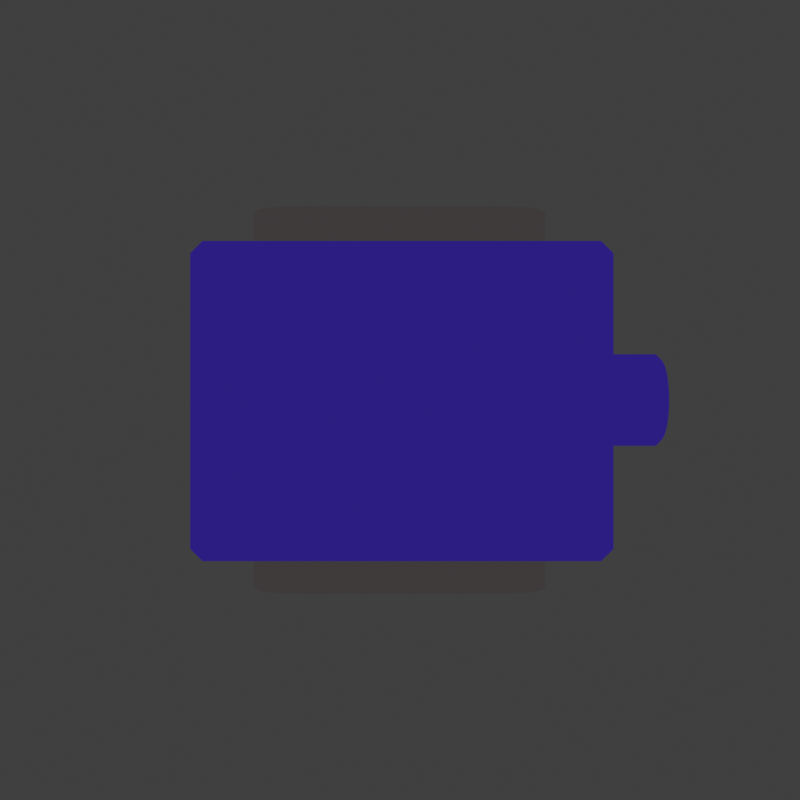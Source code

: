 # Source: simple_tank.blend  (saved by Blender 4.3.34; exported with 4.5.12 LTS)
import bpy
from mathutils import Matrix  # noqa: F401  (used for matrix-valued properties, if any)

bpy.ops.wm.read_factory_settings(use_empty=True)
scene = bpy.context.scene
scene.name = 'Scene'

# ---- collections
col_collection = bpy.data.collections.new('Collection'); scene.collection.children.link(col_collection)

# ---- materials (node trees are filled in below, after node groups)
mat_toon_shader_001 = bpy.data.materials.new('Toon Shader.001')
mat_toon_shader_001.alpha_threshold = 0.0
mat_toon_shader_001.roughness = 0.5
mat_toon_shader_001.line_color = (0.0, 0.0, 0.0, 1.0)
mat_material = bpy.data.materials.new('Material')
mat_material.use_backface_culling = True
mat_material_001 = bpy.data.materials.new('Material.001')
mat_material_001.use_backface_culling = True
mat_toon_shader_002 = bpy.data.materials.new('Toon Shader.002')
mat_toon_shader_002.alpha_threshold = 0.0
mat_toon_shader_002.roughness = 0.5
mat_toon_shader_002.line_color = (0.0, 0.0, 0.0, 1.0)
mat_material_002 = bpy.data.materials.new('Material.002')
mat_material_002.use_backface_culling = True
mat_material_003 = bpy.data.materials.new('Material.003')
mat_material_003.use_backface_culling = True
mat_toon_shader = bpy.data.materials.new('Toon Shader')
mat_toon_shader.alpha_threshold = 0.0
mat_toon_shader.roughness = 0.5
mat_toon_shader.line_color = (0.0, 0.0, 0.0, 1.0)

# ---- material node trees
mat_toon_shader_001.use_nodes = True; mat_toon_shader_001.node_tree.nodes.clear()
_N = mat_toon_shader_001.node_tree.nodes; _L = mat_toon_shader_001.node_tree.links
n0 = _N.new('ShaderNodeOutputMaterial'); n0.name = 'Material Output'; n0.location = (207, 200)
n1 = _N.new('ShaderNodeValToRGB'); n1.name = 'Color Ramp'; n1.location = (-144, 195)
n1.color_ramp.interpolation = 'CONSTANT'
while len(n1.color_ramp.elements) > 1: n1.color_ramp.elements.remove(n1.color_ramp.elements[-1])
n1.color_ramp.elements[0].position = 0.0; n1.color_ramp.elements[0].color = (0.0291, 0.03004, 0.03047, 1.0)
_e = n1.color_ramp.elements.new(0.5); _e.color = (0.04917, 0.04267, 0.04333, 1.0)
n2 = _N.new('ShaderNodeShaderToRGB'); n2.name = 'Shader to RGB'; n2.location = (-424, 135)
n3 = _N.new('ShaderNodeBsdfDiffuse'); n3.name = 'Diffuse BSDF'; n3.location = (-690, 140)
_L.new(n1.outputs[0], n0.inputs[0])
_L.new(n2.outputs[0], n1.inputs[0])
_L.new(n3.outputs[0], n2.inputs[0])
n0.is_active_output = True
mat_material.use_nodes = True; mat_material.node_tree.nodes.clear()
_N = mat_material.node_tree.nodes; _L = mat_material.node_tree.links
n0 = _N.new('ShaderNodeOutputMaterial'); n0.name = 'Material Output'; n0.location = (300, 300)
n1 = _N.new('ShaderNodeEmission'); n1.name = 'Emission'; n1.location = (10, 300)
n1.inputs[0].default_value = (0.0, 0.0, 0.0, 1.0)
_L.new(n1.outputs[0], n0.inputs[0])
n0.is_active_output = True
mat_material_001.use_nodes = True; mat_material_001.node_tree.nodes.clear()
_N = mat_material_001.node_tree.nodes; _L = mat_material_001.node_tree.links
n0 = _N.new('ShaderNodeOutputMaterial'); n0.name = 'Material Output'; n0.location = (300, 300)
n1 = _N.new('ShaderNodeEmission'); n1.name = 'Emission'; n1.location = (10, 300)
n1.inputs[0].default_value = (0.0, 0.0, 0.0, 1.0)
_L.new(n1.outputs[0], n0.inputs[0])
n0.is_active_output = True
mat_toon_shader_002.use_nodes = True; mat_toon_shader_002.node_tree.nodes.clear()
_N = mat_toon_shader_002.node_tree.nodes; _L = mat_toon_shader_002.node_tree.links
n0 = _N.new('ShaderNodeOutputMaterial'); n0.name = 'Material Output'; n0.location = (207, 200)
n1 = _N.new('ShaderNodeValToRGB'); n1.name = 'Color Ramp'; n1.location = (-144, 195)
n1.color_ramp.interpolation = 'CONSTANT'
while len(n1.color_ramp.elements) > 1: n1.color_ramp.elements.remove(n1.color_ramp.elements[-1])
n1.color_ramp.elements[0].position = 0.0; n1.color_ramp.elements[0].color = (0.0291, 0.03004, 0.03047, 1.0)
_e = n1.color_ramp.elements.new(0.5); _e.color = (0.04917, 0.04267, 0.04333, 1.0)
n2 = _N.new('ShaderNodeShaderToRGB'); n2.name = 'Shader to RGB'; n2.location = (-424, 135)
n3 = _N.new('ShaderNodeBsdfDiffuse'); n3.name = 'Diffuse BSDF'; n3.location = (-690, 140)
_L.new(n1.outputs[0], n0.inputs[0])
_L.new(n2.outputs[0], n1.inputs[0])
_L.new(n3.outputs[0], n2.inputs[0])
n0.is_active_output = True
mat_material_002.use_nodes = True; mat_material_002.node_tree.nodes.clear()
_N = mat_material_002.node_tree.nodes; _L = mat_material_002.node_tree.links
n0 = _N.new('ShaderNodeOutputMaterial'); n0.name = 'Material Output'; n0.location = (300, 300)
n1 = _N.new('ShaderNodeEmission'); n1.name = 'Emission'; n1.location = (10, 300)
n1.inputs[0].default_value = (0.0, 0.0, 0.0, 1.0)
_L.new(n1.outputs[0], n0.inputs[0])
n0.is_active_output = True
mat_material_003.use_nodes = True; mat_material_003.node_tree.nodes.clear()
_N = mat_material_003.node_tree.nodes; _L = mat_material_003.node_tree.links
n0 = _N.new('ShaderNodeOutputMaterial'); n0.name = 'Material Output'; n0.location = (300, 300)
n1 = _N.new('ShaderNodeEmission'); n1.name = 'Emission'; n1.location = (10, 300)
n1.inputs[0].default_value = (0.0, 0.0, 0.0, 1.0)
_L.new(n1.outputs[0], n0.inputs[0])
n0.is_active_output = True
mat_toon_shader.use_nodes = True; mat_toon_shader.node_tree.nodes.clear()
_N = mat_toon_shader.node_tree.nodes; _L = mat_toon_shader.node_tree.links
n0 = _N.new('ShaderNodeOutputMaterial'); n0.name = 'Material Output'; n0.location = (461, -157)
n1 = _N.new('ShaderNodeValToRGB'); n1.name = 'Color Ramp'; n1.location = (-144, 195)
n1.color_ramp.interpolation = 'CONSTANT'
while len(n1.color_ramp.elements) > 1: n1.color_ramp.elements.remove(n1.color_ramp.elements[-1])
n1.color_ramp.elements[0].position = 0.0; n1.color_ramp.elements[0].color = (0.5732, 0.031, 0.0404, 1.0)
_e = n1.color_ramp.elements.new(0.5); _e.color = (0.223, 0.01311, 0.01526, 1.0)
n2 = _N.new('ShaderNodeShaderToRGB'); n2.name = 'Shader to RGB'; n2.location = (-424, 135)
n3 = _N.new('ShaderNodeBsdfDiffuse'); n3.name = 'Diffuse BSDF'; n3.location = (-690, 140)
n4 = _N.new('ShaderNodeValToRGB'); n4.name = 'Color Ramp.001'; n4.location = (-76, -341)
n4.color_ramp.interpolation = 'CONSTANT'
while len(n4.color_ramp.elements) > 1: n4.color_ramp.elements.remove(n4.color_ramp.elements[-1])
n4.color_ramp.elements[0].position = 0.0; n4.color_ramp.elements[0].color = (0.03334, 0.5747, 0.006104, 1.0)
_e = n4.color_ramp.elements.new(0.5); _e.color = (0.01344, 0.2725, 0.01757, 1.0)
n5 = _N.new('ShaderNodeValToRGB'); n5.name = 'Color Ramp.002'; n5.location = (-80, -72)
n5.color_ramp.interpolation = 'CONSTANT'
while len(n5.color_ramp.elements) > 1: n5.color_ramp.elements.remove(n5.color_ramp.elements[-1])
n5.color_ramp.elements[0].position = 0.0; n5.color_ramp.elements[0].color = (0.07032, 0.1443, 0.5726, 1.0)
_e = n5.color_ramp.elements.new(0.5); _e.color = (0.02501, 0.01211, 0.2225, 1.0)
n6 = _N.new('ShaderNodeValToRGB'); n6.name = 'Color Ramp.003'; n6.location = (-92, -610)
n6.color_ramp.interpolation = 'CONSTANT'
while len(n6.color_ramp.elements) > 1: n6.color_ramp.elements.remove(n6.color_ramp.elements[-1])
n6.color_ramp.elements[0].position = 0.0; n6.color_ramp.elements[0].color = (0.7255, 0.7484, 0.03956, 1.0)
_e = n6.color_ramp.elements.new(0.5); _e.color = (0.3445, 0.3142, 0.001661, 1.0)
_L.new(n3.outputs[0], n2.inputs[0])
_L.new(n5.outputs[0], n0.inputs[0])
_L.new(n2.outputs[0], n5.inputs[0])
n0.is_active_output = True

# ---- world
world_world = bpy.data.worlds.new('World'); scene.world = world_world
world_world.use_nodes = True; world_world.node_tree.nodes.clear()
_N = world_world.node_tree.nodes; _L = world_world.node_tree.links
n0 = _N.new('ShaderNodeOutputWorld'); n0.name = 'World Output'; n0.location = (300, 300)
n1 = _N.new('ShaderNodeBackground'); n1.name = 'Background'; n1.location = (10, 300)
n1.inputs[0].default_value = (0.05088, 0.05088, 0.05088, 1.0)
_L.new(n1.outputs[0], n0.inputs[0])
n0.is_active_output = True
world_world.color = (0.05088, 0.05088, 0.05088)
world_world.sun_shadow_jitter_overblur = 0.0

# ---- cameras
cam_camera = bpy.data.cameras.new('Camera')
cam_camera.clip_end = 100.0
cam_camera.ortho_scale = 7.314

# ---- lights
light_light = bpy.data.lights.new('Light', 'POINT')
light_light.energy = 1000.0
light_light.shadow_soft_size = 8.15
light_light_002 = bpy.data.lights.new('Light.002', 'POINT')
light_light_002.energy = 1000.0
light_light_002.shadow_soft_size = 8.15
light_light_003 = bpy.data.lights.new('Light.003', 'POINT')
light_light_003.energy = 1000.0
light_light_003.shadow_soft_size = 8.15
light_light_004 = bpy.data.lights.new('Light.004', 'POINT')
light_light_004.energy = 1000.0
light_light_004.shadow_soft_size = 8.15
light_light_005 = bpy.data.lights.new('Light.005', 'POINT')
light_light_005.energy = 1000.0
light_light_005.shadow_soft_size = 8.15

# ---- meshes
me_cube_003 = bpy.data.meshes.new('Cube.003')
me_cube_003.from_pydata([(-0.85, -0.7631, -0.4152), (-0.85, -1.537, -0.4152), (-0.7808, -0.7631, -0.4221), (-0.7808, -1.537, -0.4221), (-0.7142, -0.7631, -0.4423), (-0.7142, -1.537, -0.4423), (-0.6529, -0.7631, -0.475), (-0.6529, -1.537, -0.475), (-0.5992, -0.7631, -0.5192), (-0.5992, -1.537, -0.5192), (-0.555, -0.7631, -0.5729), (-0.555, -1.537, -0.5729), (-0.5223, -0.7631, -0.6342), (-0.5223, -1.537, -0.6342), (-0.5021, -0.7631, -0.7008), (-0.5021, -1.537, -0.7008), (-0.4952, -0.7631, -0.77), (-0.4952, -1.537, -0.77), (-0.5021, -0.7631, -0.8392), (-0.5021, -1.537, -0.8392), (-0.5223, -0.7631, -0.9058), (-0.5223, -1.537, -0.9058), (-0.555, -0.7631, -0.9671), (-0.555, -1.537, -0.9671), (-0.5992, -0.7631, -1.021), (-0.5992, -1.537, -1.021), (-0.6529, -0.7631, -1.065), (-0.6529, -1.537, -1.065), (-0.7142, -0.7631, -1.098), (-0.7142, -1.537, -1.098), (-0.7808, -0.7631, -1.118), (-0.7808, -1.537, -1.118), (-0.85, -0.7631, -1.125), (-0.85, -1.537, -1.125), (-0.9192, -0.7631, -1.118), (-0.9192, -1.537, -1.118), (-0.9858, -0.7631, -1.098), (-0.9858, -1.537, -1.098), (-1.047, -0.7631, -1.065), (-1.047, -1.537, -1.065), (-1.101, -0.7631, -1.021), (-1.101, -1.537, -1.021), (-1.145, -0.7631, -0.9671), (-1.145, -1.537, -0.9671), (-1.178, -0.7631, -0.9058), (-1.178, -1.537, -0.9058), (-1.198, -0.7631, -0.8392), (-1.198, -1.537, -0.8392), (-1.205, -0.7631, -0.77), (-1.205, -1.537, -0.77), (-1.198, -0.7631, -0.7008), (-1.198, -1.537, -0.7008), (-1.178, -0.7631, -0.6342), (-1.178, -1.537, -0.6342), (-1.145, -0.7631, -0.5729), (-1.145, -1.537, -0.5729), (-1.101, -0.7631, -0.5192), (-1.101, -1.537, -0.5192), (-1.047, -0.7631, -0.475), (-1.047, -1.537, -0.475), (-0.9858, -0.7631, -0.4423), (-0.9858, -1.537, -0.4423), (-0.9192, -0.7631, -0.4221), (-0.9192, -1.537, -0.4221), (0.84, -0.7631, -0.4152), (0.8372, -1.537, -0.4116), (0.9092, -0.7631, -0.4221), (0.9092, -1.537, -0.4221), (0.9758, -0.7631, -0.4423), (0.9758, -1.537, -0.4423), (1.037, -0.7631, -0.475), (1.037, -1.537, -0.475), (1.091, -0.7631, -0.5192), (1.091, -1.537, -0.5192), (1.135, -0.7631, -0.5729), (1.135, -1.537, -0.5729), (1.168, -0.7631, -0.6342), (1.168, -1.537, -0.6342), (1.188, -0.7631, -0.7008), (1.188, -1.537, -0.7008), (1.195, -0.7631, -0.77), (1.195, -1.537, -0.77), (1.188, -0.7631, -0.8392), (1.188, -1.537, -0.8392), (1.168, -0.7631, -0.9058), (1.168, -1.537, -0.9058), (1.135, -0.7631, -0.9671), (1.135, -1.537, -0.9671), (1.091, -0.7631, -1.021), (1.091, -1.537, -1.021), (1.037, -0.7631, -1.065), (1.037, -1.537, -1.065), (0.9758, -0.7631, -1.098), (0.9758, -1.537, -1.098), (0.9092, -0.7631, -1.118), (0.9092, -1.537, -1.118), (0.84, -0.7631, -1.125), (0.84, -1.537, -1.125), (0.7708, -0.7631, -1.118), (0.7708, -1.537, -1.118), (0.7042, -0.7631, -1.098), (0.7042, -1.537, -1.098), (0.6429, -0.7631, -1.065), (0.6429, -1.537, -1.065), (0.5892, -0.7631, -1.021), (0.5892, -1.537, -1.021), (0.545, -0.7631, -0.9671), (0.545, -1.537, -0.9671), (0.5123, -0.7631, -0.9058), (0.5123, -1.537, -0.9058), (0.4921, -0.7631, -0.8392), (0.4921, -1.537, -0.8392), (0.4852, -0.7631, -0.77), (0.4852, -1.537, -0.77), (0.4921, -0.7631, -0.7008), (0.4921, -1.537, -0.7008), (0.5123, -0.7631, -0.6342), (0.5123, -1.537, -0.6342), (0.545, -0.7631, -0.5729), (0.545, -1.537, -0.5729), (0.5892, -0.7631, -0.5192), (0.5892, -1.537, -0.5192), (0.6429, -0.7631, -0.475), (0.6429, -1.537, -0.475), (0.7042, -0.7631, -0.4423), (0.7042, -1.537, -0.4423), (0.7708, -0.7631, -0.4221), (0.7708, -1.537, -0.4221), (-0.85, 1.537, -0.4152), (-0.85, 0.7631, -0.4152), (-0.7808, 1.537, -0.4221), (-0.7808, 0.7631, -0.4221), (-0.7142, 1.537, -0.4423), (-0.7142, 0.7631, -0.4423), (-0.6529, 1.537, -0.475), (-0.6529, 0.7631, -0.475), (-0.5992, 1.537, -0.5192), (-0.5992, 0.7631, -0.5192), (-0.555, 1.537, -0.5729), (-0.555, 0.7631, -0.5729), (-0.5223, 1.537, -0.6342), (-0.5223, 0.7631, -0.6342), (-0.5021, 1.537, -0.7008), (-0.5021, 0.7631, -0.7008), (-0.4952, 1.537, -0.77), (-0.4952, 0.7631, -0.77), (-0.5021, 1.537, -0.8392), (-0.5021, 0.7631, -0.8392), (-0.5223, 1.537, -0.9058), (-0.5223, 0.7631, -0.9058), (-0.555, 1.537, -0.9671), (-0.555, 0.7631, -0.9671), (-0.5992, 1.537, -1.021), (-0.5992, 0.7631, -1.021), (-0.6529, 1.537, -1.065), (-0.6529, 0.7631, -1.065), (-0.7142, 1.537, -1.098), (-0.7142, 0.7631, -1.098), (-0.7808, 1.537, -1.118), (-0.7808, 0.7631, -1.118), (-0.85, 1.537, -1.125), (-0.85, 0.7631, -1.125), (-0.9192, 1.537, -1.118), (-0.9192, 0.7631, -1.118), (-0.9858, 1.537, -1.098), (-0.9858, 0.7631, -1.098), (-1.047, 1.537, -1.065), (-1.047, 0.7631, -1.065), (-1.101, 1.537, -1.021), (-1.101, 0.7631, -1.021), (-1.145, 1.537, -0.9671), (-1.145, 0.7631, -0.9671), (-1.178, 1.537, -0.9058), (-1.178, 0.7631, -0.9058), (-1.198, 1.537, -0.8392), (-1.198, 0.7631, -0.8392), (-1.205, 1.537, -0.77), (-1.205, 0.7631, -0.77), (-1.198, 1.537, -0.7008), (-1.198, 0.7631, -0.7008), (-1.178, 1.537, -0.6342), (-1.178, 0.7631, -0.6342), (-1.145, 1.537, -0.5729), (-1.145, 0.7631, -0.5729), (-1.101, 1.537, -0.5192), (-1.101, 0.7631, -0.5192), (-1.047, 1.537, -0.475), (-1.047, 0.7631, -0.475), (-0.9858, 1.537, -0.4423), (-0.9858, 0.7631, -0.4423), (-0.9192, 1.537, -0.4221), (-0.9192, 0.7631, -0.4221), (0.84, 1.537, -0.4152), (0.8372, 0.7628, -0.4116), (0.9092, 1.537, -0.4221), (0.9092, 0.7631, -0.4221), (0.9758, 1.537, -0.4423), (0.9758, 0.7631, -0.4423), (1.037, 1.537, -0.475), (1.037, 0.7631, -0.475), (1.091, 1.537, -0.5192), (1.091, 0.7631, -0.5192), (1.135, 1.537, -0.5729), (1.135, 0.7631, -0.5729), (1.168, 1.537, -0.6342), (1.168, 0.7631, -0.6342), (1.188, 1.537, -0.7008), (1.188, 0.7631, -0.7008), (1.195, 1.537, -0.77), (1.195, 0.7631, -0.77), (1.188, 1.537, -0.8392), (1.188, 0.7631, -0.8392), (1.168, 1.537, -0.9058), (1.168, 0.7631, -0.9058), (1.135, 1.537, -0.9671), (1.135, 0.7631, -0.9671), (1.091, 1.537, -1.021), (1.091, 0.7631, -1.021), (1.037, 1.537, -1.065), (1.037, 0.7631, -1.065), (0.9758, 1.537, -1.098), (0.9758, 0.7631, -1.098), (0.9092, 1.537, -1.118), (0.9092, 0.7631, -1.118), (0.84, 1.537, -1.125), (0.84, 0.7631, -1.125), (0.7708, 1.537, -1.118), (0.7708, 0.7631, -1.118), (0.7042, 1.537, -1.098), (0.7042, 0.7631, -1.098), (0.6429, 1.537, -1.065), (0.6429, 0.7631, -1.065), (0.5892, 1.537, -1.021), (0.5892, 0.7631, -1.021), (0.545, 1.537, -0.9671), (0.545, 0.7631, -0.9671), (0.5123, 1.537, -0.9058), (0.5123, 0.7631, -0.9058), (0.4921, 1.537, -0.8392), (0.4921, 0.7631, -0.8392), (0.4852, 1.537, -0.77), (0.4852, 0.7631, -0.77), (0.4921, 1.537, -0.7008), (0.4921, 0.7631, -0.7008), (0.5123, 1.537, -0.6342), (0.5123, 0.7631, -0.6342), (0.545, 1.537, -0.5729), (0.545, 0.7631, -0.5729), (0.5892, 1.537, -0.5192), (0.5892, 0.7631, -0.5192), (0.6429, 1.537, -0.475), (0.6429, 0.7631, -0.475), (0.7042, 1.537, -0.4423), (0.7042, 0.7631, -0.4423), (0.7708, 1.537, -0.4221), (0.7708, 0.7631, -0.4221), (0.426, 0.8374, 0.05743), (0.3676, 0.7589, 0.2091), (0.4637, 0.6627, 0.2091), (0.5485, 0.7075, 0.06759), (1.581, 1.249, -0.3298), (1.432, 1.171, -0.1782), (1.592, 1.069, -0.1883), (1.677, 1.153, -0.3298), (0.5485, -0.7244, 0.06759), (0.4637, -0.6797, 0.2091), (0.3676, -0.7759, 0.2091), (0.426, -0.8544, 0.05743), (1.592, -1.086, -0.1883), (1.432, -1.188, -0.1782), (1.581, -1.266, -0.3298), (1.677, -1.17, -0.3298), (-0.9623, 0.8374, 0.05743), (-1.085, 0.7075, 0.06759), (-1.0, 0.6627, 0.2091), (-0.9038, 0.7589, 0.2091), (-1.648, 1.153, -0.3298), (-1.563, 1.069, -0.1883), (-1.403, 1.171, -0.1782), (-1.552, 1.249, -0.3298), (-1.085, -0.7244, 0.06759), (-0.9623, -0.8544, 0.05743), (-0.9038, -0.7759, 0.2091), (-1.0, -0.6797, 0.2091), (-1.648, -1.17, -0.3298), (-1.552, -1.266, -0.3298), (-1.403, -1.188, -0.1782), (-1.563, -1.086, -0.1883), (0.3676, -0.7759, 0.8094), (0.4637, -0.6797, 0.8094), (-0.9038, -0.7759, 0.8094), (-1.0, -0.6797, 0.8094), (0.4637, 0.6627, 0.8094), (0.3676, 0.7589, 0.8094), (-1.0, 0.6627, 0.8094), (-0.9038, 0.7589, 0.8094), (-1.648, 1.153, -1.09), (-1.552, 1.249, -1.09), (-1.552, 1.153, -1.187), (-1.648, -1.17, -1.09), (-1.552, -1.17, -1.187), (-1.552, -1.266, -1.09), (1.581, 1.249, -1.09), (1.677, 1.153, -1.09), (1.581, 1.153, -1.187), (1.581, -1.266, -1.09), (1.581, -1.17, -1.187), (1.677, -1.17, -1.09), (0.3676, -0.7297, 0.8556), (0.4175, -0.6797, 0.8556), (0.3676, -0.609, 0.9056), (0.2969, -0.6797, 0.9056), (-0.8332, -0.6797, 0.9056), (-0.9038, -0.609, 0.9056), (-0.9538, -0.6797, 0.8556), (-0.9038, -0.7297, 0.8556), (0.4175, 0.6627, 0.8556), (0.3676, 0.7127, 0.8556), (0.2969, 0.6627, 0.9056), (0.3676, 0.592, 0.9056), (-0.9038, 0.592, 0.9056), (-0.8332, 0.6627, 0.9056), (-0.9038, 0.7127, 0.8556), (-0.9538, 0.6627, 0.8556)], [], [(0, 1, 3, 2), (2, 3, 5, 4), (4, 5, 7, 6), (6, 7, 9, 8), (8, 9, 11, 10), (10, 11, 13, 12), (12, 13, 15, 14), (14, 15, 17, 16), (16, 17, 19, 18), (18, 19, 21, 20), (20, 21, 23, 22), (22, 23, 25, 24), (24, 25, 27, 26), (26, 27, 29, 28), (28, 29, 31, 30), (30, 31, 33, 32), (32, 33, 35, 34), (34, 35, 37, 36), (36, 37, 39, 38), (38, 39, 41, 40), (40, 41, 43, 42), (42, 43, 45, 44), (44, 45, 47, 46), (46, 47, 49, 48), (48, 49, 51, 50), (50, 51, 53, 52), (52, 53, 55, 54), (54, 55, 57, 56), (56, 57, 59, 58), (58, 59, 61, 60), (3, 1, 63, 61, 59, 57, 55, 53, 51, 49, 47, 45, 43, 41, 39, 37, 35, 33, 31, 29, 27, 25, 23, 21, 19, 17, 15, 13, 11, 9, 7, 5), (60, 61, 63, 62), (62, 63, 1, 0), (0, 2, 4, 6, 8, 10, 12, 14, 16, 18, 20, 22, 24, 26, 28, 30, 32, 34, 36, 38, 40, 42, 44, 46, 48, 50, 52, 54, 56, 58, 60, 62), (64, 65, 67, 66), (66, 67, 69, 68), (68, 69, 71, 70), (70, 71, 73, 72), (72, 73, 75, 74), (74, 75, 77, 76), (76, 77, 79, 78), (78, 79, 81, 80), (80, 81, 83, 82), (82, 83, 85, 84), (84, 85, 87, 86), (86, 87, 89, 88), (88, 89, 91, 90), (90, 91, 93, 92), (92, 93, 95, 94), (94, 95, 97, 96), (96, 97, 99, 98), (98, 99, 101, 100), (100, 101, 103, 102), (102, 103, 105, 104), (104, 105, 107, 106), (106, 107, 109, 108), (108, 109, 111, 110), (110, 111, 113, 112), (112, 113, 115, 114), (114, 115, 117, 116), (116, 117, 119, 118), (118, 119, 121, 120), (120, 121, 123, 122), (122, 123, 125, 124), (67, 65, 127, 125, 123, 121, 119, 117, 115, 113, 111, 109, 107, 105, 103, 101, 99, 97, 95, 93, 91, 89, 87, 85, 83, 81, 79, 77, 75, 73, 71, 69), (124, 125, 127, 126), (126, 127, 65, 64), (64, 66, 68, 70, 72, 74, 76, 78, 80, 82, 84, 86, 88, 90, 92, 94, 96, 98, 100, 102, 104, 106, 108, 110, 112, 114, 116, 118, 120, 122, 124, 126), (33, 1, 0, 32), (32, 0, 64, 96), (96, 64, 65, 97), (97, 65, 1, 33), (32, 96, 97, 33), (64, 0, 1, 65), (128, 129, 131, 130), (130, 131, 133, 132), (132, 133, 135, 134), (134, 135, 137, 136), (136, 137, 139, 138), (138, 139, 141, 140), (140, 141, 143, 142), (142, 143, 145, 144), (144, 145, 147, 146), (146, 147, 149, 148), (148, 149, 151, 150), (150, 151, 153, 152), (152, 153, 155, 154), (154, 155, 157, 156), (156, 157, 159, 158), (158, 159, 161, 160), (160, 161, 163, 162), (162, 163, 165, 164), (164, 165, 167, 166), (166, 167, 169, 168), (168, 169, 171, 170), (170, 171, 173, 172), (172, 173, 175, 174), (174, 175, 177, 176), (176, 177, 179, 178), (178, 179, 181, 180), (180, 181, 183, 182), (182, 183, 185, 184), (184, 185, 187, 186), (186, 187, 189, 188), (131, 129, 191, 189, 187, 185, 183, 181, 179, 177, 175, 173, 171, 169, 167, 165, 163, 161, 159, 157, 155, 153, 151, 149, 147, 145, 143, 141, 139, 137, 135, 133), (188, 189, 191, 190), (190, 191, 129, 128), (128, 130, 132, 134, 136, 138, 140, 142, 144, 146, 148, 150, 152, 154, 156, 158, 160, 162, 164, 166, 168, 170, 172, 174, 176, 178, 180, 182, 184, 186, 188, 190), (192, 193, 195, 194), (194, 195, 197, 196), (196, 197, 199, 198), (198, 199, 201, 200), (200, 201, 203, 202), (202, 203, 205, 204), (204, 205, 207, 206), (206, 207, 209, 208), (208, 209, 211, 210), (210, 211, 213, 212), (212, 213, 215, 214), (214, 215, 217, 216), (216, 217, 219, 218), (218, 219, 221, 220), (220, 221, 223, 222), (222, 223, 225, 224), (224, 225, 227, 226), (226, 227, 229, 228), (228, 229, 231, 230), (230, 231, 233, 232), (232, 233, 235, 234), (234, 235, 237, 236), (236, 237, 239, 238), (238, 239, 241, 240), (240, 241, 243, 242), (242, 243, 245, 244), (244, 245, 247, 246), (246, 247, 249, 248), (248, 249, 251, 250), (250, 251, 253, 252), (195, 193, 255, 253, 251, 249, 247, 245, 243, 241, 239, 237, 235, 233, 231, 229, 227, 225, 223, 221, 219, 217, 215, 213, 211, 209, 207, 205, 203, 201, 199, 197), (252, 253, 255, 254), (254, 255, 193, 192), (192, 194, 196, 198, 200, 202, 204, 206, 208, 210, 212, 214, 216, 218, 220, 222, 224, 226, 228, 230, 232, 234, 236, 238, 240, 242, 244, 246, 248, 250, 252, 254), (161, 129, 128, 160), (160, 128, 192, 224), (224, 192, 193, 225), (225, 193, 129, 161), (160, 224, 225, 161), (192, 128, 129, 193), (265, 258, 292, 289), (282, 266, 288, 290), (274, 283, 291, 294), (288, 289, 309, 308), (257, 275, 295, 293), (262, 259, 264, 268), (298, 304, 306, 300), (270, 285, 301, 305), (284, 276, 296, 299), (279, 260, 302, 297), (269, 267, 281, 286), (263, 271, 307, 303), (287, 280, 273, 277), (256, 257, 258, 259), (260, 261, 262, 263), (264, 265, 266, 267), (268, 269, 270, 271), (272, 273, 274, 275), (276, 277, 278, 279), (280, 281, 282, 283), (284, 285, 286, 287), (316, 319, 310, 309, 289, 292), (314, 313, 320, 323, 294, 291), (322, 321, 318, 317, 293, 295), (296, 297, 298), (299, 300, 301), (302, 303, 304), (305, 306, 307), (276, 284, 287, 277), (260, 279, 278, 261), (259, 262, 261, 256), (286, 281, 280, 287), (267, 269, 268, 264), (272, 278, 277, 273), (266, 282, 281, 267), (258, 265, 264, 259), (285, 270, 269, 286), (283, 274, 273, 280), (275, 257, 256, 272), (271, 263, 262, 268), (319, 318, 321, 320, 313, 312, 311, 310), (290, 315, 314, 291), (292, 293, 317, 316), (294, 323, 322, 295), (274, 294, 295, 275), (292, 258, 257, 293), (265, 289, 288, 266), (291, 283, 282, 290), (298, 300, 299, 296), (304, 298, 297, 302), (300, 306, 305, 301), (306, 304, 303, 307), (279, 297, 296, 276), (301, 285, 284, 299), (270, 305, 307, 271), (302, 260, 263, 303), (278, 272, 256, 261), (308, 309, 310, 311), (312, 313, 314, 315), (316, 317, 318, 319), (320, 321, 322, 323), (308, 311, 312, 315, 290, 288)])
me_cube_003.polygons.foreach_set('material_index', [0, 0, 0, 0, 0, 0, 0, 0, 0, 0, 0, 0, 0, 0, 0, 0, 0, 0, 0, 0, 0, 0, 0, 0, 0, 0, 0, 0, 0, 0, 0, 0, 0, 0, 0, 0, 0, 0, 0, 0, 0, 0, 0, 0, 0, 0, 0, 0, 0, 0, 0, 0, 0, 0, 0, 0, 0, 0, 0, 0, 0, 0, 0, 0, 0, 0, 0, 0, 0, 0, 0, 0, 0, 0, 4, 4, 4, 4, 4, 4, 4, 4, 4, 4, 4, 4, 4, 4, 4, 4, 4, 4, 4, 4, 4, 4, 4, 4, 4, 4, 4, 4, 4, 4, 4, 4, 4, 4, 4, 4, 4, 4, 4, 4, 4, 4, 4, 4, 4, 4, 4, 4, 4, 4, 4, 4, 4, 4, 4, 4, 4, 4, 4, 4, 4, 4, 4, 4, 4, 4, 4, 4, 4, 4, 4, 4, 4, 4, 7, 7, 7, 7, 7, 7, 7, 7, 7, 7, 7, 7, 7, 7, 7, 7, 7, 7, 7, 7, 7, 7, 7, 7, 7, 7, 7, 7, 7, 7, 7, 7, 7, 7, 7, 7, 7, 7, 7, 7, 7, 7, 7, 7, 7, 7, 7, 7, 7, 7, 7, 7, 7, 7, 7, 7, 7, 7, 7, 7, 7, 7])
_uv = me_cube_003.uv_layers.new(name='UVMap')
_uv.uv.foreach_set('vector', [1.0, 0.5, 1.0, 1.0, 0.9688, 1.0, 0.9688, 0.5, 0.9688, 0.5, 0.9688, 1.0, 0.9375, 1.0, 0.9375, 0.5, 0.9375, 0.5, 0.9375, 1.0, 0.9062, 1.0, 0.9062, 0.5, 0.9062, 0.5, 0.9062, 1.0, 0.875, 1.0, 0.875, 0.5, 0.875, 0.5, 0.875, 1.0, 0.8438, 1.0, 0.8438, 0.5, 0.8438, 0.5, 0.8438, 1.0, 0.8125, 1.0, 0.8125, 0.5, 0.8125, 0.5, 0.8125, 1.0, 0.7812, 1.0, 0.7812, 0.5, 0.7812, 0.5, 0.7812, 1.0, 0.75, 1.0, 0.75, 0.5, 0.75, 0.5, 0.75, 1.0, 0.7188, 1.0, 0.7188, 0.5, 0.7188, 0.5, 0.7188, 1.0, 0.6875, 1.0, 0.6875, 0.5, 0.6875, 0.5, 0.6875, 1.0, 0.6562, 1.0, 0.6562, 0.5, 0.6562, 0.5, 0.6562, 1.0, 0.625, 1.0, 0.625, 0.5, 0.625, 0.5, 0.625, 1.0, 0.5938, 1.0, 0.5938, 0.5, 0.5938, 0.5, 0.5938, 1.0, 0.5625, 1.0, 0.5625, 0.5, 0.5625, 0.5, 0.5625, 1.0, 0.5312, 1.0, 0.5312, 0.5, 0.5312, 0.5, 0.5312, 1.0, 0.5, 1.0, 0.5, 0.5, 0.5, 0.5, 0.5, 1.0, 0.4688, 1.0, 0.4688, 0.5, 0.4688, 0.5, 0.4688, 1.0, 0.4375, 1.0, 0.4375, 0.5, 0.4375, 0.5, 0.4375, 1.0, 0.4062, 1.0, 0.4062, 0.5, 0.4062, 0.5, 0.4062, 1.0, 0.375, 1.0, 0.375, 0.5, 0.375, 0.5, 0.375, 1.0, 0.3438, 1.0, 0.3438, 0.5, 0.3438, 0.5, 0.3438, 1.0, 0.3125, 1.0, 0.3125, 0.5, 0.3125, 0.5, 0.3125, 1.0, 0.2812, 1.0, 0.2812, 0.5, 0.2812, 0.5, 0.2812, 1.0, 0.25, 1.0, 0.25, 0.5, 0.25, 0.5, 0.25, 1.0, 0.2188, 1.0, 0.2188, 0.5, 0.2188, 0.5, 0.2188, 1.0, 0.1875, 1.0, 0.1875, 0.5, 0.1875, 0.5, 0.1875, 1.0, 0.1562, 1.0, 0.1562, 0.5, 0.1562, 0.5, 0.1562, 1.0, 0.125, 1.0, 0.125, 0.5, 0.125, 0.5, 0.125, 1.0, 0.09375, 1.0, 0.09375, 0.5, 0.09375, 0.5, 0.09375, 1.0, 0.0625, 1.0, 0.0625, 0.5, 0.2968, 0.4854, 0.25, 0.49, 0.2032, 0.4854, 0.1582, 0.4717, 0.1167, 0.4496, 0.08029, 0.4197, 0.05045, 0.3833, 0.02827, 0.3418, 0.01461, 0.2968, 0.01, 0.25, 0.01461, 0.2032, 0.02827, 0.1582, 0.05045, 0.1167, 0.08029, 0.08029, 0.1167, 0.05045, 0.1582, 0.02827, 0.2032, 0.01461, 0.25, 0.01, 0.2968, 0.01461, 0.3418, 0.02827, 0.3833, 0.05045, 0.4197, 0.08029, 0.4496, 0.1167, 0.4717, 0.1582, 0.4854, 0.2032, 0.49, 0.25, 0.4854, 0.2968, 0.4717, 0.3418, 0.4496, 0.3833, 0.4197, 0.4197, 0.3833, 0.4496, 0.3418, 0.4717, 0.0625, 0.5, 0.0625, 1.0, 0.03125, 1.0, 0.03125, 0.5, 0.03125, 0.5, 0.03125, 1.0, 0.0, 1.0, 0.0, 0.5, 0.75, 0.49, 0.7968, 0.4854, 0.8418, 0.4717, 0.8833, 0.4496, 0.9197, 0.4197, 0.9496, 0.3833, 0.9717, 0.3418, 0.9854, 0.2968, 0.99, 0.25, 0.9854, 0.2032, 0.9717, 0.1582, 0.9496, 0.1167, 0.9197, 0.08029, 0.8833, 0.05045, 0.8418, 0.02827, 0.7968, 0.01461, 0.75, 0.01, 0.7032, 0.01461, 0.6582, 0.02827, 0.6167, 0.05045, 0.5803, 0.08029, 0.5504, 0.1167, 0.5283, 0.1582, 0.5146, 0.2032, 0.51, 0.25, 0.5146, 0.2968, 0.5283, 0.3418, 0.5504, 0.3833, 0.5803, 0.4197, 0.6167, 0.4496, 0.6582, 0.4717, 0.7032, 0.4854, 1.0, 0.5, 1.0, 1.0, 0.9688, 1.0, 0.9688, 0.5, 0.9688, 0.5, 0.9688, 1.0, 0.9375, 1.0, 0.9375, 0.5, 0.9375, 0.5, 0.9375, 1.0, 0.9062, 1.0, 0.9062, 0.5, 0.9062, 0.5, 0.9062, 1.0, 0.875, 1.0, 0.875, 0.5, 0.875, 0.5, 0.875, 1.0, 0.8438, 1.0, 0.8438, 0.5, 0.8438, 0.5, 0.8438, 1.0, 0.8125, 1.0, 0.8125, 0.5, 0.8125, 0.5, 0.8125, 1.0, 0.7812, 1.0, 0.7812, 0.5, 0.7812, 0.5, 0.7812, 1.0, 0.75, 1.0, 0.75, 0.5, 0.75, 0.5, 0.75, 1.0, 0.7188, 1.0, 0.7188, 0.5, 0.7188, 0.5, 0.7188, 1.0, 0.6875, 1.0, 0.6875, 0.5, 0.6875, 0.5, 0.6875, 1.0, 0.6562, 1.0, 0.6562, 0.5, 0.6562, 0.5, 0.6562, 1.0, 0.625, 1.0, 0.625, 0.5, 0.625, 0.5, 0.625, 1.0, 0.5938, 1.0, 0.5938, 0.5, 0.5938, 0.5, 0.5938, 1.0, 0.5625, 1.0, 0.5625, 0.5, 0.5625, 0.5, 0.5625, 1.0, 0.5312, 1.0, 0.5312, 0.5, 0.5312, 0.5, 0.5312, 1.0, 0.5, 1.0, 0.5, 0.5, 0.5, 0.5, 0.5, 1.0, 0.4688, 1.0, 0.4688, 0.5, 0.4688, 0.5, 0.4688, 1.0, 0.4375, 1.0, 0.4375, 0.5, 0.4375, 0.5, 0.4375, 1.0, 0.4062, 1.0, 0.4062, 0.5, 0.4062, 0.5, 0.4062, 1.0, 0.375, 1.0, 0.375, 0.5, 0.375, 0.5, 0.375, 1.0, 0.3438, 1.0, 0.3438, 0.5, 0.3438, 0.5, 0.3438, 1.0, 0.3125, 1.0, 0.3125, 0.5, 0.3125, 0.5, 0.3125, 1.0, 0.2812, 1.0, 0.2812, 0.5, 0.2812, 0.5, 0.2812, 1.0, 0.25, 1.0, 0.25, 0.5, 0.25, 0.5, 0.25, 1.0, 0.2188, 1.0, 0.2188, 0.5, 0.2188, 0.5, 0.2188, 1.0, 0.1875, 1.0, 0.1875, 0.5, 0.1875, 0.5, 0.1875, 1.0, 0.1562, 1.0, 0.1562, 0.5, 0.1562, 0.5, 0.1562, 1.0, 0.125, 1.0, 0.125, 0.5, 0.125, 0.5, 0.125, 1.0, 0.09375, 1.0, 0.09375, 0.5, 0.09375, 0.5, 0.09375, 1.0, 0.0625, 1.0, 0.0625, 0.5, 0.2968, 0.4854, 0.25, 0.49, 0.2032, 0.4854, 0.1582, 0.4717, 0.1167, 0.4496, 0.08029, 0.4197, 0.05045, 0.3833, 0.02827, 0.3418, 0.01461, 0.2968, 0.01, 0.25, 0.01461, 0.2032, 0.02827, 0.1582, 0.05045, 0.1167, 0.08029, 0.08029, 0.1167, 0.05045, 0.1582, 0.02827, 0.2032, 0.01461, 0.25, 0.01, 0.2968, 0.01461, 0.3418, 0.02827, 0.3833, 0.05045, 0.4197, 0.08029, 0.4496, 0.1167, 0.4717, 0.1582, 0.4854, 0.2032, 0.49, 0.25, 0.4854, 0.2968, 0.4717, 0.3418, 0.4496, 0.3833, 0.4197, 0.4197, 0.3833, 0.4496, 0.3418, 0.4717, 0.0625, 0.5, 0.0625, 1.0, 0.03125, 1.0, 0.03125, 0.5, 0.03125, 0.5, 0.03125, 1.0, 0.0, 1.0, 0.0, 0.5, 0.75, 0.49, 0.7968, 0.4854, 0.8418, 0.4717, 0.8833, 0.4496, 0.9197, 0.4197, 0.9496, 0.3833, 0.9717, 0.3418, 0.9854, 0.2968, 0.99, 0.25, 0.9854, 0.2032, 0.9717, 0.1582, 0.9496, 0.1167, 0.9197, 0.08029, 0.8833, 0.05045, 0.8418, 0.02827, 0.7968, 0.01461, 0.75, 0.01, 0.7032, 0.01461, 0.6582, 0.02827, 0.6167, 0.05045, 0.5803, 0.08029, 0.5504, 0.1167, 0.5283, 0.1582, 0.5146, 0.2032, 0.51, 0.25, 0.5146, 0.2968, 0.5283, 0.3418, 0.5504, 0.3833, 0.5803, 0.4197, 0.6167, 0.4496, 0.6582, 0.4717, 0.7032, 0.4854, 0.375, 0.0, 0.625, 0.0, 0.625, 0.25, 0.375, 0.25, 0.375, 0.25, 0.625, 0.25, 0.625, 0.5, 0.375, 0.5, 0.375, 0.5, 0.625, 0.5, 0.625, 0.75, 0.375, 0.75, 0.375, 0.75, 0.625, 0.75, 0.625, 1.0, 0.375, 1.0, 0.125, 0.5, 0.375, 0.5, 0.375, 0.75, 0.125, 0.75, 0.625, 0.5, 0.875, 0.5, 0.875, 0.75, 0.625, 0.75, 1.0, 0.5, 1.0, 1.0, 0.9688, 1.0, 0.9688, 0.5, 0.9688, 0.5, 0.9688, 1.0, 0.9375, 1.0, 0.9375, 0.5, 0.9375, 0.5, 0.9375, 1.0, 0.9062, 1.0, 0.9062, 0.5, 0.9062, 0.5, 0.9062, 1.0, 0.875, 1.0, 0.875, 0.5, 0.875, 0.5, 0.875, 1.0, 0.8438, 1.0, 0.8438, 0.5, 0.8438, 0.5, 0.8438, 1.0, 0.8125, 1.0, 0.8125, 0.5, 0.8125, 0.5, 0.8125, 1.0, 0.7812, 1.0, 0.7812, 0.5, 0.7812, 0.5, 0.7812, 1.0, 0.75, 1.0, 0.75, 0.5, 0.75, 0.5, 0.75, 1.0, 0.7188, 1.0, 0.7188, 0.5, 0.7188, 0.5, 0.7188, 1.0, 0.6875, 1.0, 0.6875, 0.5, 0.6875, 0.5, 0.6875, 1.0, 0.6562, 1.0, 0.6562, 0.5, 0.6562, 0.5, 0.6562, 1.0, 0.625, 1.0, 0.625, 0.5, 0.625, 0.5, 0.625, 1.0, 0.5938, 1.0, 0.5938, 0.5, 0.5938, 0.5, 0.5938, 1.0, 0.5625, 1.0, 0.5625, 0.5, 0.5625, 0.5, 0.5625, 1.0, 0.5312, 1.0, 0.5312, 0.5, 0.5312, 0.5, 0.5312, 1.0, 0.5, 1.0, 0.5, 0.5, 0.5, 0.5, 0.5, 1.0, 0.4688, 1.0, 0.4688, 0.5, 0.4688, 0.5, 0.4688, 1.0, 0.4375, 1.0, 0.4375, 0.5, 0.4375, 0.5, 0.4375, 1.0, 0.4062, 1.0, 0.4062, 0.5, 0.4062, 0.5, 0.4062, 1.0, 0.375, 1.0, 0.375, 0.5, 0.375, 0.5, 0.375, 1.0, 0.3438, 1.0, 0.3438, 0.5, 0.3438, 0.5, 0.3438, 1.0, 0.3125, 1.0, 0.3125, 0.5, 0.3125, 0.5, 0.3125, 1.0, 0.2812, 1.0, 0.2812, 0.5, 0.2812, 0.5, 0.2812, 1.0, 0.25, 1.0, 0.25, 0.5, 0.25, 0.5, 0.25, 1.0, 0.2188, 1.0, 0.2188, 0.5, 0.2188, 0.5, 0.2188, 1.0, 0.1875, 1.0, 0.1875, 0.5, 0.1875, 0.5, 0.1875, 1.0, 0.1562, 1.0, 0.1562, 0.5, 0.1562, 0.5, 0.1562, 1.0, 0.125, 1.0, 0.125, 0.5, 0.125, 0.5, 0.125, 1.0, 0.09375, 1.0, 0.09375, 0.5, 0.09375, 0.5, 0.09375, 1.0, 0.0625, 1.0, 0.0625, 0.5, 0.2968, 0.4854, 0.25, 0.49, 0.2032, 0.4854, 0.1582, 0.4717, 0.1167, 0.4496, 0.08029, 0.4197, 0.05045, 0.3833, 0.02827, 0.3418, 0.01461, 0.2968, 0.01, 0.25, 0.01461, 0.2032, 0.02827, 0.1582, 0.05045, 0.1167, 0.08029, 0.08029, 0.1167, 0.05045, 0.1582, 0.02827, 0.2032, 0.01461, 0.25, 0.01, 0.2968, 0.01461, 0.3418, 0.02827, 0.3833, 0.05045, 0.4197, 0.08029, 0.4496, 0.1167, 0.4717, 0.1582, 0.4854, 0.2032, 0.49, 0.25, 0.4854, 0.2968, 0.4717, 0.3418, 0.4496, 0.3833, 0.4197, 0.4197, 0.3833, 0.4496, 0.3418, 0.4717, 0.0625, 0.5, 0.0625, 1.0, 0.03125, 1.0, 0.03125, 0.5, 0.03125, 0.5, 0.03125, 1.0, 0.0, 1.0, 0.0, 0.5, 0.75, 0.49, 0.7968, 0.4854, 0.8418, 0.4717, 0.8833, 0.4496, 0.9197, 0.4197, 0.9496, 0.3833, 0.9717, 0.3418, 0.9854, 0.2968, 0.99, 0.25, 0.9854, 0.2032, 0.9717, 0.1582, 0.9496, 0.1167, 0.9197, 0.08029, 0.8833, 0.05045, 0.8418, 0.02827, 0.7968, 0.01461, 0.75, 0.01, 0.7032, 0.01461, 0.6582, 0.02827, 0.6167, 0.05045, 0.5803, 0.08029, 0.5504, 0.1167, 0.5283, 0.1582, 0.5146, 0.2032, 0.51, 0.25, 0.5146, 0.2968, 0.5283, 0.3418, 0.5504, 0.3833, 0.5803, 0.4197, 0.6167, 0.4496, 0.6582, 0.4717, 0.7032, 0.4854, 1.0, 0.5, 1.0, 1.0, 0.9688, 1.0, 0.9688, 0.5, 0.9688, 0.5, 0.9688, 1.0, 0.9375, 1.0, 0.9375, 0.5, 0.9375, 0.5, 0.9375, 1.0, 0.9062, 1.0, 0.9062, 0.5, 0.9062, 0.5, 0.9062, 1.0, 0.875, 1.0, 0.875, 0.5, 0.875, 0.5, 0.875, 1.0, 0.8438, 1.0, 0.8438, 0.5, 0.8438, 0.5, 0.8438, 1.0, 0.8125, 1.0, 0.8125, 0.5, 0.8125, 0.5, 0.8125, 1.0, 0.7812, 1.0, 0.7812, 0.5, 0.7812, 0.5, 0.7812, 1.0, 0.75, 1.0, 0.75, 0.5, 0.75, 0.5, 0.75, 1.0, 0.7188, 1.0, 0.7188, 0.5, 0.7188, 0.5, 0.7188, 1.0, 0.6875, 1.0, 0.6875, 0.5, 0.6875, 0.5, 0.6875, 1.0, 0.6562, 1.0, 0.6562, 0.5, 0.6562, 0.5, 0.6562, 1.0, 0.625, 1.0, 0.625, 0.5, 0.625, 0.5, 0.625, 1.0, 0.5938, 1.0, 0.5938, 0.5, 0.5938, 0.5, 0.5938, 1.0, 0.5625, 1.0, 0.5625, 0.5, 0.5625, 0.5, 0.5625, 1.0, 0.5312, 1.0, 0.5312, 0.5, 0.5312, 0.5, 0.5312, 1.0, 0.5, 1.0, 0.5, 0.5, 0.5, 0.5, 0.5, 1.0, 0.4688, 1.0, 0.4688, 0.5, 0.4688, 0.5, 0.4688, 1.0, 0.4375, 1.0, 0.4375, 0.5, 0.4375, 0.5, 0.4375, 1.0, 0.4062, 1.0, 0.4062, 0.5, 0.4062, 0.5, 0.4062, 1.0, 0.375, 1.0, 0.375, 0.5, 0.375, 0.5, 0.375, 1.0, 0.3438, 1.0, 0.3438, 0.5, 0.3438, 0.5, 0.3438, 1.0, 0.3125, 1.0, 0.3125, 0.5, 0.3125, 0.5, 0.3125, 1.0, 0.2812, 1.0, 0.2812, 0.5, 0.2812, 0.5, 0.2812, 1.0, 0.25, 1.0, 0.25, 0.5, 0.25, 0.5, 0.25, 1.0, 0.2188, 1.0, 0.2188, 0.5, 0.2188, 0.5, 0.2188, 1.0, 0.1875, 1.0, 0.1875, 0.5, 0.1875, 0.5, 0.1875, 1.0, 0.1562, 1.0, 0.1562, 0.5, 0.1562, 0.5, 0.1562, 1.0, 0.125, 1.0, 0.125, 0.5, 0.125, 0.5, 0.125, 1.0, 0.09375, 1.0, 0.09375, 0.5, 0.09375, 0.5, 0.09375, 1.0, 0.0625, 1.0, 0.0625, 0.5, 0.2968, 0.4854, 0.25, 0.49, 0.2032, 0.4854, 0.1582, 0.4717, 0.1167, 0.4496, 0.08029, 0.4197, 0.05045, 0.3833, 0.02827, 0.3418, 0.01461, 0.2968, 0.01, 0.25, 0.01461, 0.2032, 0.02827, 0.1582, 0.05045, 0.1167, 0.08029, 0.08029, 0.1167, 0.05045, 0.1582, 0.02827, 0.2032, 0.01461, 0.25, 0.01, 0.2968, 0.01461, 0.3418, 0.02827, 0.3833, 0.05045, 0.4197, 0.08029, 0.4496, 0.1167, 0.4717, 0.1582, 0.4854, 0.2032, 0.49, 0.25, 0.4854, 0.2968, 0.4717, 0.3418, 0.4496, 0.3833, 0.4197, 0.4197, 0.3833, 0.4496, 0.3418, 0.4717, 0.0625, 0.5, 0.0625, 1.0, 0.03125, 1.0, 0.03125, 0.5, 0.03125, 0.5, 0.03125, 1.0, 0.0, 1.0, 0.0, 0.5, 0.75, 0.49, 0.7968, 0.4854, 0.8418, 0.4717, 0.8833, 0.4496, 0.9197, 0.4197, 0.9496, 0.3833, 0.9717, 0.3418, 0.9854, 0.2968, 0.99, 0.25, 0.9854, 0.2032, 0.9717, 0.1582, 0.9496, 0.1167, 0.9197, 0.08029, 0.8833, 0.05045, 0.8418, 0.02827, 0.7968, 0.01461, 0.75, 0.01, 0.7032, 0.01461, 0.6582, 0.02827, 0.6167, 0.05045, 0.5803, 0.08029, 0.5504, 0.1167, 0.5283, 0.1582, 0.5146, 0.2032, 0.51, 0.25, 0.5146, 0.2968, 0.5283, 0.3418, 0.5504, 0.3833, 0.5803, 0.4197, 0.6167, 0.4496, 0.6582, 0.4717, 0.7032, 0.4854, 0.375, 0.0, 0.625, 0.0, 0.625, 0.25, 0.375, 0.25, 0.375, 0.25, 0.625, 0.25, 0.625, 0.5, 0.375, 0.5, 0.375, 0.5, 0.625, 0.5, 0.625, 0.75, 0.375, 0.75, 0.375, 0.75, 0.625, 0.75, 0.625, 1.0, 0.375, 1.0, 0.125, 0.5, 0.375, 0.5, 0.375, 0.75, 0.125, 0.75, 0.625, 0.5, 0.875, 0.5, 0.875, 0.75, 0.625, 0.75, 0.625, 0.7343, 0.625, 0.5157, 0.625, 0.5157, 0.625, 0.7343, 0.625, 0.9882, 0.625, 0.7618, 0.625, 0.7618, 0.625, 0.9882, 0.625, 0.2343, 0.625, 0.01566, 0.625, 0.01566, 0.625, 0.2343, 0.625, 0.7618, 0.625, 0.75, 0.625, 0.7557, 0.625, 0.7618, 0.625, 0.4882, 0.625, 0.2618, 0.625, 0.2618, 0.625, 0.4882, 0.4077, 0.5122, 0.5923, 0.5149, 0.5923, 0.7351, 0.4077, 0.7378, 0.1322, 0.5096, 0.3678, 0.5096, 0.3678, 0.7404, 0.1322, 0.7404, 0.375, 0.7572, 0.375, 0.9928, 0.375, 0.9928, 0.375, 0.7572, 0.375, 0.009557, 0.375, 0.2404, 0.375, 0.2404, 0.375, 0.009557, 0.375, 0.2572, 0.375, 0.4928, 0.375, 0.4928, 0.375, 0.2572, 0.415, 0.7611, 0.585, 0.763, 0.585, 0.987, 0.415, 0.9889, 0.375, 0.5096, 0.375, 0.7404, 0.375, 0.7404, 0.375, 0.5096, 0.4077, 0.01224, 0.5923, 0.01493, 0.5923, 0.2351, 0.4077, 0.2378, 0.585, 0.487, 0.625, 0.4882, 0.625, 0.5157, 0.5923, 0.5149, 0.375, 0.4928, 0.415, 0.4889, 0.4077, 0.5122, 0.375, 0.5096, 0.5923, 0.7351, 0.625, 0.7343, 0.625, 0.7618, 0.585, 0.763, 0.4077, 0.7378, 0.415, 0.7611, 0.375, 0.7572, 0.375, 0.7404, 0.585, 0.263, 0.5923, 0.2351, 0.625, 0.2343, 0.625, 0.2618, 0.375, 0.2404, 0.4077, 0.2378, 0.415, 0.2611, 0.375, 0.2572, 0.5923, 0.01493, 0.6143, 0.0, 0.625, 0.0, 0.625, 0.01566, 0.375, 0.009557, 0.375, 0.0, 0.375, 0.007804, 0.375, 0.01786, 0.6307, 0.5157, 0.6368, 0.5272, 0.6368, 0.7228, 0.6307, 0.7343, 0.625, 0.7343, 0.625, 0.5157, 0.625, 0.01566, 0.625, 0.02718, 0.625, 0.2228, 0.625, 0.2343, 0.625, 0.2343, 0.625, 0.01566, 0.625, 0.2618, 0.625, 0.2706, 0.625, 0.4794, 0.625, 0.4882, 0.625, 0.4882, 0.625, 0.2618, 0.125, 0.5096, 0.1322, 0.5, 0.1322, 0.5096, 0.125, 0.7404, 0.1322, 0.7404, 0.1322, 0.75, 0.3678, 0.5, 0.375, 0.5096, 0.3678, 0.5096, 0.3678, 0.75, 0.3678, 0.7404, 0.375, 0.7404, 0.375, 0.2404, 0.375, 0.009557, 0.4077, 0.01224, 0.4077, 0.2378, 0.375, 0.4928, 0.375, 0.2572, 0.415, 0.2611, 0.415, 0.4889, 0.5923, 0.5149, 0.4077, 0.5122, 0.415, 0.4889, 0.585, 0.487, 0.4444, 0.0, 0.6143, 0.0, 0.5923, 0.01493, 0.4077, 0.01224, 0.585, 0.763, 0.415, 0.7611, 0.4077, 0.7378, 0.5923, 0.7351, 0.585, 0.263, 0.415, 0.2611, 0.4077, 0.2378, 0.5923, 0.2351, 0.625, 0.7618, 0.625, 0.9882, 0.585, 0.987, 0.585, 0.763, 0.625, 0.5157, 0.625, 0.7343, 0.5923, 0.7351, 0.5923, 0.5149, 0.375, 0.9928, 0.375, 0.7572, 0.415, 0.7611, 0.415, 0.9889, 0.625, 0.01566, 0.625, 0.2343, 0.5923, 0.2351, 0.5923, 0.01493, 0.625, 0.2618, 0.625, 0.4882, 0.585, 0.487, 0.585, 0.263, 0.375, 0.7404, 0.375, 0.5096, 0.4077, 0.5122, 0.4077, 0.7378, 0.6368, 0.5272, 0.6456, 0.5157, 0.8544, 0.5157, 0.8632, 0.5272, 0.8632, 0.7228, 0.8544, 0.7343, 0.6456, 0.7343, 0.6368, 0.7228, 0.625, 0.0, 0.625, 0.007521, 0.625, 0.01566, 0.625, 0.01566, 0.625, 0.5, 0.625, 0.4882, 0.625, 0.4882, 0.625, 0.4943, 0.625, 0.2343, 0.625, 0.2343, 0.625, 0.2425, 0.625, 0.25, 0.625, 0.2343, 0.625, 0.2343, 0.625, 0.2618, 0.625, 0.2618, 0.625, 0.5157, 0.625, 0.5157, 0.625, 0.4882, 0.625, 0.4882, 0.625, 0.7343, 0.625, 0.7343, 0.625, 0.7618, 0.625, 0.7618, 0.625, 0.01566, 0.625, 0.01566, 0.625, 0.0, 0.625, 0.0, 0.1322, 0.5096, 0.1322, 0.7404, 0.125, 0.7404, 0.125, 0.5096, 0.3678, 0.5096, 0.1322, 0.5096, 0.1322, 0.5, 0.3678, 0.5, 0.1322, 0.7404, 0.3678, 0.7404, 0.3678, 0.75, 0.1322, 0.75, 0.3678, 0.7404, 0.3678, 0.5096, 0.375, 0.5096, 0.375, 0.7404, 0.375, 0.2572, 0.375, 0.2572, 0.375, 0.2404, 0.375, 0.2404, 0.375, 0.0, 0.375, 0.0, 0.375, 0.009557, 0.375, 0.009557, 0.375, 0.7572, 0.375, 0.7572, 0.375, 0.7404, 0.375, 0.7404, 0.375, 0.4928, 0.375, 0.4928, 0.375, 0.5096, 0.375, 0.5096, 0.415, 0.2611, 0.585, 0.263, 0.585, 0.487, 0.415, 0.4889, 0.625, 0.7618, 0.625, 0.7557, 0.6368, 0.7228, 0.6456, 0.7343, 0.625, 0.9794, 0.8632, 0.7228, 0.625, 0.01566, 0.625, 0.007521, 0.6307, 0.5157, 0.625, 0.4882, 0.625, 0.4794, 0.6368, 0.5272, 0.625, 0.2228, 0.8544, 0.5157, 0.625, 0.2618, 0.625, 0.2343, 0.625, 0.7618, 0.625, 0.7706, 0.625, 0.9794, 0.625, 0.9882, 0.625, 0.9882, 0.625, 0.7618])
me_cube_003.materials.append(mat_toon_shader_001)
me_cube_003.materials.append(mat_material)
me_cube_003.materials.append(mat_toon_shader_001)
me_cube_003.materials.append(mat_material_001)
me_cube_003.materials.append(mat_toon_shader_002)
me_cube_003.materials.append(mat_material_002)
me_cube_003.materials.append(mat_material_003)
me_cube_003.materials.append(mat_toon_shader)
me_cube_003.use_mirror_vertex_groups = False
me_cube_003.update()
me_cube_001 = bpy.data.meshes.new('Cube.001')
me_cube_001.from_pydata([(0.4681, -0.2773, 0.2867), (0.4681, -0.3057, 0.3442), (0.4681, -0.3225, 0.406), (0.4681, -0.3268, 0.47), (0.4681, -0.3186, 0.5335), (0.4681, -0.2981, 0.5943), (0.4681, -0.2662, 0.6499), (0.4681, -0.224, 0.6981), (0.4681, -0.1733, 0.7373), (0.4681, -0.1158, 0.7657), (0.4681, -0.05396, 0.7825), (0.4681, 0.009985, 0.7868), (0.4681, 0.07355, 0.7786), (0.4681, 0.1343, 0.7581), (0.4681, 0.1899, 0.7262), (0.4681, 0.2381, 0.684), (0.4681, 0.2773, 0.6333), (0.4681, 0.3057, 0.5758), (0.4681, 0.3225, 0.514), (0.4681, 0.3268, 0.45), (0.4681, 0.3186, 0.3865), (0.4681, 0.2981, 0.3257), (0.4681, 0.2662, 0.2701), (0.4681, 0.224, 0.2219), (0.4681, 0.1733, 0.1827), (0.4681, 0.1158, 0.1543), (0.4681, 0.05396, 0.1375), (0.4681, -0.009985, 0.1332), (0.4681, -0.07355, 0.1414), (0.4681, -0.1343, 0.1619), (0.4681, -0.1899, 0.1938), (0.4681, -0.2381, 0.236), (1.853, -0.2464, 0.306), (1.817, -0.2773, 0.2867), (1.853, -0.2717, 0.3571), (1.817, -0.3057, 0.3442), (1.853, -0.2866, 0.412), (1.817, -0.3225, 0.406), (1.853, -0.2904, 0.4689), (1.817, -0.3268, 0.47), (1.853, -0.2831, 0.5254), (1.817, -0.3186, 0.5335), (1.853, -0.2649, 0.5793), (1.817, -0.2981, 0.5943), (1.853, -0.2366, 0.6287), (1.817, -0.2662, 0.6499), (1.853, -0.1991, 0.6716), (1.817, -0.224, 0.6981), (1.853, -0.154, 0.7064), (1.817, -0.1733, 0.7373), (1.853, -0.1029, 0.7317), (1.817, -0.1158, 0.7657), (1.853, -0.04796, 0.7466), (1.817, -0.05396, 0.7825), (1.853, 0.008874, 0.7504), (1.817, 0.009985, 0.7868), (1.853, 0.06536, 0.7431), (1.817, 0.07355, 0.7786), (1.853, 0.1193, 0.7249), (1.817, 0.1343, 0.7581), (1.853, 0.1687, 0.6966), (1.817, 0.1899, 0.7262), (1.853, 0.2116, 0.6591), (1.817, 0.2381, 0.684), (1.853, 0.2464, 0.614), (1.817, 0.2773, 0.6333), (1.853, 0.2717, 0.5629), (1.817, 0.3057, 0.5758), (1.853, 0.2866, 0.508), (1.817, 0.3225, 0.514), (1.853, 0.2904, 0.4511), (1.817, 0.3268, 0.45), (1.853, 0.2831, 0.3946), (1.817, 0.3186, 0.3865), (1.853, 0.2649, 0.3407), (1.817, 0.2981, 0.3257), (1.853, 0.2366, 0.2913), (1.817, 0.2662, 0.2701), (1.853, 0.1991, 0.2484), (1.817, 0.224, 0.2219), (1.853, 0.154, 0.2136), (1.817, 0.1733, 0.1827), (1.853, 0.1029, 0.1883), (1.817, 0.1158, 0.1543), (1.853, 0.04796, 0.1734), (1.817, 0.05396, 0.1375), (1.853, -0.008874, 0.1696), (1.817, -0.009985, 0.1332), (1.853, -0.06536, 0.1769), (1.817, -0.07355, 0.1414), (1.853, -0.1193, 0.1951), (1.817, -0.1343, 0.1619), (1.853, -0.1687, 0.2234), (1.817, -0.1899, 0.1938), (1.853, -0.2116, 0.2609), (1.817, -0.2381, 0.236)], [], [(31, 95, 33, 0), (2, 37, 39, 3), (3, 39, 41, 4), (4, 41, 43, 5), (5, 43, 45, 6), (6, 45, 47, 7), (7, 47, 49, 8), (8, 49, 51, 9), (9, 51, 53, 10), (10, 53, 55, 11), (11, 55, 57, 12), (12, 57, 59, 13), (13, 59, 61, 14), (14, 61, 63, 15), (15, 63, 65, 16), (16, 65, 67, 17), (17, 67, 69, 18), (18, 69, 71, 19), (19, 71, 73, 20), (20, 73, 75, 21), (21, 75, 77, 22), (22, 77, 79, 23), (23, 79, 81, 24), (24, 81, 83, 25), (25, 83, 85, 26), (26, 85, 87, 27), (27, 87, 89, 28), (28, 89, 91, 29), (29, 91, 93, 30), (30, 93, 95, 31), (0, 33, 35, 1), (1, 35, 37, 2), (0, 1, 2, 3, 4, 5, 6, 7, 8, 9, 10, 11, 12, 13, 14, 15, 16, 17, 18, 19, 20, 21, 22, 23, 24, 25, 26, 27, 28, 29, 30, 31), (35, 33, 32, 34), (37, 35, 34, 36), (39, 37, 36, 38), (41, 39, 38, 40), (43, 41, 40, 42), (45, 43, 42, 44), (47, 45, 44, 46), (49, 47, 46, 48), (51, 49, 48, 50), (53, 51, 50, 52), (55, 53, 52, 54), (57, 55, 54, 56), (59, 57, 56, 58), (61, 59, 58, 60), (63, 61, 60, 62), (65, 63, 62, 64), (67, 65, 64, 66), (69, 67, 66, 68), (71, 69, 68, 70), (73, 71, 70, 72), (75, 73, 72, 74), (77, 75, 74, 76), (79, 77, 76, 78), (81, 79, 78, 80), (83, 81, 80, 82), (85, 83, 82, 84), (87, 85, 84, 86), (89, 87, 86, 88), (91, 89, 88, 90), (93, 91, 90, 92), (95, 93, 92, 94), (33, 95, 94, 32), (34, 32, 94, 92, 90, 88, 86, 84, 82, 80, 78, 76, 74, 72, 70, 68, 66, 64, 62, 60, 58, 56, 54, 52, 50, 48, 46, 44, 42, 40, 38, 36)])
me_cube_001.polygons.foreach_set('material_index', [7, 7, 7, 7, 7, 7, 7, 7, 7, 7, 7, 7, 7, 7, 7, 7, 7, 7, 7, 7, 7, 7, 7, 7, 7, 7, 7, 7, 7, 7, 7, 7, 7, 7, 7, 7, 7, 7, 7, 7, 7, 7, 7, 7, 7, 7, 7, 7, 7, 7, 7, 7, 7, 7, 7, 7, 7, 7, 7, 7, 7, 7, 7, 7, 7, 7])
_uv = me_cube_001.uv_layers.new(name='UVMap')
_uv.uv.foreach_set('vector', [0.03125, 0.5, 0.03125, 0.9893, 0.0, 0.9893, 0.0, 0.5, 0.9375, 0.5, 0.9375, 0.9893, 0.9062, 0.9893, 0.9062, 0.5, 0.9062, 0.5, 0.9062, 0.9893, 0.875, 0.9893, 0.875, 0.5, 0.875, 0.5, 0.875, 0.9893, 0.8437, 0.9893, 0.8438, 0.5, 0.8438, 0.5, 0.8438, 0.9893, 0.8125, 0.9893, 0.8125, 0.5, 0.8125, 0.5, 0.8125, 0.9893, 0.7812, 0.9893, 0.7812, 0.5, 0.7812, 0.5, 0.7812, 0.9893, 0.75, 0.9893, 0.75, 0.5, 0.75, 0.5, 0.75, 0.9893, 0.7188, 0.9893, 0.7188, 0.5, 0.7188, 0.5, 0.7188, 0.9893, 0.6875, 0.9893, 0.6875, 0.5, 0.6875, 0.5, 0.6875, 0.9893, 0.6562, 0.9893, 0.6562, 0.5, 0.6562, 0.5, 0.6562, 0.9893, 0.625, 0.9893, 0.625, 0.5, 0.625, 0.5, 0.625, 0.9893, 0.5938, 0.9893, 0.5938, 0.5, 0.5938, 0.5, 0.5938, 0.9893, 0.5625, 0.9893, 0.5625, 0.5, 0.5625, 0.5, 0.5625, 0.9893, 0.5312, 0.9893, 0.5312, 0.5, 0.5312, 0.5, 0.5312, 0.9893, 0.5, 0.9893, 0.5, 0.5, 0.5, 0.5, 0.5, 0.9893, 0.4687, 0.9893, 0.4688, 0.5, 0.4688, 0.5, 0.4688, 0.9893, 0.4375, 0.9893, 0.4375, 0.5, 0.4375, 0.5, 0.4375, 0.9893, 0.4062, 0.9893, 0.4062, 0.5, 0.4062, 0.5, 0.4062, 0.9893, 0.375, 0.9893, 0.375, 0.5, 0.375, 0.5, 0.375, 0.9893, 0.3438, 0.9893, 0.3438, 0.5, 0.3438, 0.5, 0.3438, 0.9893, 0.3125, 0.9893, 0.3125, 0.5, 0.3125, 0.5, 0.3125, 0.9893, 0.2812, 0.9893, 0.2812, 0.5, 0.2812, 0.5, 0.2812, 0.9893, 0.25, 0.9893, 0.25, 0.5, 0.25, 0.5, 0.25, 0.9893, 0.2187, 0.9893, 0.2188, 0.5, 0.2188, 0.5, 0.2188, 0.9893, 0.1875, 0.9893, 0.1875, 0.5, 0.1875, 0.5, 0.1875, 0.9893, 0.1562, 0.9893, 0.1562, 0.5, 0.1562, 0.5, 0.1562, 0.9893, 0.125, 0.9893, 0.125, 0.5, 0.125, 0.5, 0.125, 0.9893, 0.09375, 0.9893, 0.09375, 0.5, 0.09375, 0.5, 0.09375, 0.9893, 0.0625, 0.9893, 0.0625, 0.5, 0.0625, 0.5, 0.0625, 0.9893, 0.03125, 0.9893, 0.03125, 0.5, 1.0, 0.5, 1.0, 0.9893, 0.9688, 0.9893, 0.9688, 0.5, 0.9688, 0.5, 0.9688, 0.9893, 0.9375, 0.9893, 0.9375, 0.5, 0.75, 0.49, 0.7968, 0.4854, 0.8418, 0.4717, 0.8833, 0.4496, 0.9197, 0.4197, 0.9496, 0.3833, 0.9717, 0.3418, 0.9854, 0.2968, 0.99, 0.25, 0.9854, 0.2032, 0.9717, 0.1582, 0.9496, 0.1167, 0.9197, 0.08029, 0.8833, 0.05045, 0.8418, 0.02827, 0.7968, 0.01461, 0.75, 0.01, 0.7032, 0.01461, 0.6582, 0.02827, 0.6167, 0.05045, 0.5803, 0.08029, 0.5504, 0.1167, 0.5283, 0.1582, 0.5146, 0.2032, 0.51, 0.25, 0.5146, 0.2968, 0.5283, 0.3418, 0.5504, 0.3833, 0.5803, 0.4197, 0.6167, 0.4496, 0.6582, 0.4717, 0.7032, 0.4854, 0.2968, 0.4854, 0.25, 0.49, 0.25, 0.4633, 0.2916, 0.4592, 0.3418, 0.4717, 0.2968, 0.4854, 0.2916, 0.4592, 0.3316, 0.4471, 0.3833, 0.4496, 0.3418, 0.4717, 0.3316, 0.4471, 0.3685, 0.4273, 0.4197, 0.4197, 0.3833, 0.4496, 0.3685, 0.4273, 0.4008, 0.4008, 0.4496, 0.3833, 0.4197, 0.4197, 0.4008, 0.4008, 0.4273, 0.3685, 0.4717, 0.3418, 0.4496, 0.3833, 0.4273, 0.3685, 0.4471, 0.3316, 0.4854, 0.2968, 0.4717, 0.3418, 0.4471, 0.3316, 0.4592, 0.2916, 0.49, 0.25, 0.4854, 0.2968, 0.4592, 0.2916, 0.4633, 0.25, 0.4854, 0.2032, 0.49, 0.25, 0.4633, 0.25, 0.4592, 0.2084, 0.4717, 0.1582, 0.4854, 0.2032, 0.4592, 0.2084, 0.4471, 0.1684, 0.4496, 0.1167, 0.4717, 0.1582, 0.4471, 0.1684, 0.4273, 0.1315, 0.4197, 0.08029, 0.4496, 0.1167, 0.4273, 0.1315, 0.4008, 0.09918, 0.3833, 0.05045, 0.4197, 0.08029, 0.4008, 0.09918, 0.3685, 0.07265, 0.3418, 0.02827, 0.3833, 0.05045, 0.3685, 0.07265, 0.3316, 0.05294, 0.2968, 0.01461, 0.3418, 0.02827, 0.3316, 0.05294, 0.2916, 0.0408, 0.25, 0.01, 0.2968, 0.01461, 0.2916, 0.0408, 0.25, 0.0367, 0.2032, 0.01461, 0.25, 0.01, 0.25, 0.0367, 0.2084, 0.0408, 0.1582, 0.02827, 0.2032, 0.01461, 0.2084, 0.0408, 0.1684, 0.05294, 0.1167, 0.05045, 0.1582, 0.02827, 0.1684, 0.05294, 0.1315, 0.07265, 0.08029, 0.08029, 0.1167, 0.05045, 0.1315, 0.07265, 0.09918, 0.09918, 0.05045, 0.1167, 0.08029, 0.08029, 0.09918, 0.09918, 0.07265, 0.1315, 0.02827, 0.1582, 0.05045, 0.1167, 0.07265, 0.1315, 0.05294, 0.1684, 0.01461, 0.2032, 0.02827, 0.1582, 0.05294, 0.1684, 0.0408, 0.2084, 0.01, 0.25, 0.01461, 0.2032, 0.0408, 0.2084, 0.0367, 0.25, 0.01461, 0.2968, 0.01, 0.25, 0.0367, 0.25, 0.0408, 0.2916, 0.02827, 0.3418, 0.01461, 0.2968, 0.0408, 0.2916, 0.05294, 0.3316, 0.05045, 0.3833, 0.02827, 0.3418, 0.05294, 0.3316, 0.07265, 0.3685, 0.08029, 0.4197, 0.05045, 0.3833, 0.07265, 0.3685, 0.09918, 0.4008, 0.1167, 0.4496, 0.08029, 0.4197, 0.09918, 0.4008, 0.1315, 0.4273, 0.1582, 0.4717, 0.1167, 0.4496, 0.1315, 0.4273, 0.1684, 0.4471, 0.2032, 0.4854, 0.1582, 0.4717, 0.1684, 0.4471, 0.2084, 0.4592, 0.25, 0.49, 0.2032, 0.4854, 0.2084, 0.4592, 0.25, 0.4633, 0.2916, 0.4592, 0.25, 0.4633, 0.2084, 0.4592, 0.1684, 0.4471, 0.1315, 0.4273, 0.09918, 0.4008, 0.07265, 0.3685, 0.05294, 0.3316, 0.0408, 0.2916, 0.0367, 0.25, 0.0408, 0.2084, 0.05294, 0.1684, 0.07265, 0.1315, 0.09918, 0.09918, 0.1315, 0.07265, 0.1684, 0.05294, 0.2084, 0.0408, 0.25, 0.0367, 0.2916, 0.0408, 0.3316, 0.05294, 0.3685, 0.07265, 0.4008, 0.09918, 0.4273, 0.1315, 0.4471, 0.1684, 0.4592, 0.2084, 0.4633, 0.25, 0.4592, 0.2916, 0.4471, 0.3316, 0.4273, 0.3685, 0.4008, 0.4008, 0.3685, 0.4273, 0.3316, 0.4471])
me_cube_001.materials.append(mat_toon_shader_001)
me_cube_001.materials.append(mat_material)
me_cube_001.materials.append(mat_toon_shader_001)
me_cube_001.materials.append(mat_material_001)
me_cube_001.materials.append(mat_toon_shader_002)
me_cube_001.materials.append(mat_material_002)
me_cube_001.materials.append(mat_material_003)
me_cube_001.materials.append(mat_toon_shader)
me_cube_001.use_mirror_vertex_groups = False
me_cube_001.update()

# ---- objects
ob_light = bpy.data.objects.new('Light', light_light)
ob_camera = bpy.data.objects.new('Camera', cam_camera)
ob_light_001 = bpy.data.objects.new('Light.001', light_light_002)
ob_light_002 = bpy.data.objects.new('Light.002', light_light_003)
ob_light_003 = bpy.data.objects.new('Light.003', light_light_004)
ob_light_004 = bpy.data.objects.new('Light.004', light_light_005)
ob_cube_001 = bpy.data.objects.new('Cube.001', me_cube_003)
ob_cube_002 = bpy.data.objects.new('Cube.002', me_cube_001)

# ---- transforms, parenting, visibility, modifiers, constraints
ob_light.location = (0.0, 7.0, 5.0)
ob_light.rotation_euler = (0.6503, 0.05522, 1.866)
ob_light.lock_rotations_4d = False
ob_light.empty_display_type = 'ARROWS'
ob_light.color = (0.0, 0.0, 0.0, 0.0)
ob_light.lineart.crease_threshold = 0.0
ob_camera.location = (0.0, 0.0, 8.4)
ob_camera.lock_rotations_4d = False
ob_camera.empty_display_type = 'ARROWS'
ob_camera.color = (0.0, 0.0, 0.0, 0.0)
ob_camera.display_type = 'WIRE'
ob_camera.lineart.crease_threshold = 0.0
ob_light_001.location = (7.0, 0.0, 5.0)
ob_light_001.rotation_euler = (0.6503, 0.05522, 1.866)
ob_light_001.lock_rotations_4d = False
ob_light_001.empty_display_type = 'ARROWS'
ob_light_001.color = (0.0, 0.0, 0.0, 0.0)
ob_light_001.lineart.crease_threshold = 0.0
ob_light_002.location = (0.0, -7.0, 5.0)
ob_light_002.rotation_euler = (0.6503, 0.05522, 1.866)
ob_light_002.lock_rotations_4d = False
ob_light_002.empty_display_type = 'ARROWS'
ob_light_002.color = (0.0, 0.0, 0.0, 0.0)
ob_light_002.lineart.crease_threshold = 0.0
ob_light_003.location = (-7.0, 0.0, 5.0)
ob_light_003.rotation_euler = (0.6503, 0.05522, 1.866)
ob_light_003.lock_rotations_4d = False
ob_light_003.empty_display_type = 'ARROWS'
ob_light_003.color = (0.0, 0.0, 0.0, 0.0)
ob_light_003.lineart.crease_threshold = 0.0
ob_light_004.location = (0.0, 0.0, 5.0)
ob_light_004.rotation_euler = (0.6503, 0.05522, 1.866)
ob_light_004.lock_rotations_4d = False
ob_light_004.empty_display_type = 'ARROWS'
ob_light_004.color = (0.0, 0.0, 0.0, 0.0)
ob_light_004.lineart.crease_threshold = 0.0
ob_cube_001.location = (0.0, 0.0, 0.0)
ob_cube_001.lock_rotations_4d = False
ob_cube_001.empty_display_type = 'ARROWS'
ob_cube_001.lineart.crease_threshold = 0.0
_m = ob_cube_001.modifiers.new('Solidify', 'SOLIDIFY')
_m.show_render = False
_m.thickness = 0.1
_m.material_offset = 1
_m.use_flip_normals = True
ob_cube_002.location = (0.0, 0.0, 0.0)
ob_cube_002.lock_rotations_4d = False
ob_cube_002.empty_display_type = 'ARROWS'
ob_cube_002.lineart.crease_threshold = 0.0
_m = ob_cube_002.modifiers.new('Solidify', 'SOLIDIFY')
_m.show_render = False
_m.thickness = 0.1
_m.material_offset = 1
_m.use_flip_normals = True

# ---- collection membership
col_collection.objects.link(ob_light)
col_collection.objects.link(ob_camera)
col_collection.objects.link(ob_light_001)
col_collection.objects.link(ob_light_002)
col_collection.objects.link(ob_light_003)
col_collection.objects.link(ob_light_004)
col_collection.objects.link(ob_cube_001)
col_collection.objects.link(ob_cube_002)

# ---- scene / render settings (as saved in the file)
scene.camera = ob_camera
scene.frame_start = 1; scene.frame_end = 90; scene.frame_set(0)
scene.render.engine = 'BLENDER_EEVEE_NEXT'
scene.render.image_settings.compression = 100
scene.render.resolution_x = 74
scene.render.resolution_y = 74
scene.render.film_transparent = True
scene.render.use_freestyle = True
scene.render.line_thickness = 0.7
scene.view_settings.view_transform = 'Standard'
bpy.context.view_layer.update()
